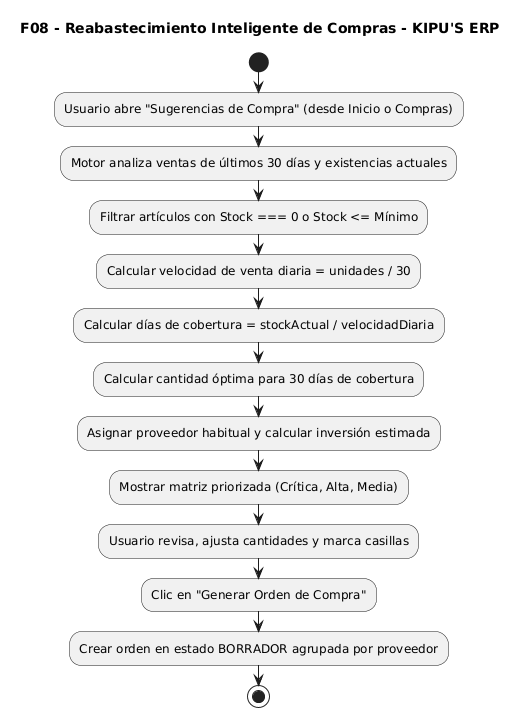

The diagram above was rendered by PlantUML. Its source (embedded in the PNG):
@startuml
skinparam monochrome true
skinparam shadowing false

title F08 - Reabastecimiento Inteligente de Compras - KIPU'S ERP

start
:Usuario abre "Sugerencias de Compra" (desde Inicio o Compras);
:Motor analiza ventas de últimos 30 días y existencias actuales;
:Filtrar artículos con Stock === 0 o Stock <= Mínimo;
:Calcular velocidad de venta diaria = unidades / 30;
:Calcular días de cobertura = stockActual / velocidadDiaria;
:Calcular cantidad óptima para 30 días de cobertura;
:Asignar proveedor habitual y calcular inversión estimada;
:Mostrar matriz priorizada (Crítica, Alta, Media);
:Usuario revisa, ajusta cantidades y marca casillas;
:Clic en "Generar Orden de Compra";
:Crear orden en estado BORRADOR agrupada por proveedor;
stop
@enduml